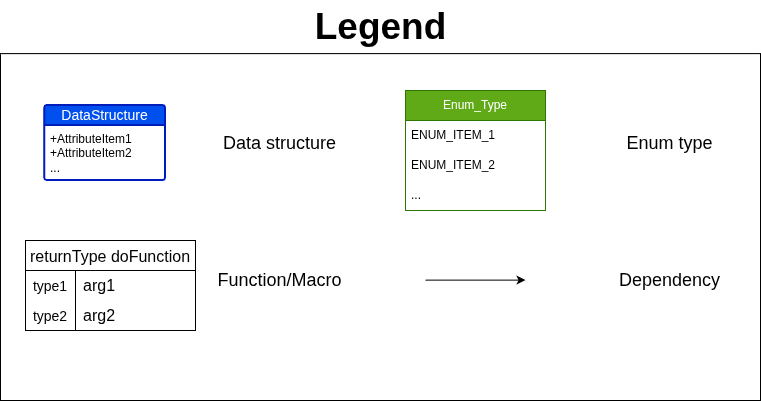

The diagram above was exported from draw.io. Its source (the exported page's mxGraphModel, read from the mxfile embedded in the PNG):
<mxGraphModel dx="1664" dy="992" grid="1" gridSize="10" guides="1" tooltips="1" connect="1" arrows="1" fold="1" page="1" pageScale="1" pageWidth="850" pageHeight="1100" math="0" shadow="0">
  <root>
    <mxCell id="0" />
    <mxCell id="1" parent="0" />
    <mxCell id="2" connectable="0" parent="1" style="group" value=" " vertex="1">
      <mxGeometry height="400" width="760" x="895" y="620" as="geometry" />
    </mxCell>
    <mxCell id="3" parent="2" style="swimlane;childLayout=stackLayout;horizontal=1;startSize=20;horizontalStack=0;rounded=1;fontSize=14;fontStyle=0;strokeWidth=2;resizeParent=0;resizeLast=1;shadow=0;dashed=0;align=center;arcSize=4;whiteSpace=wrap;html=1;fillColor=#0050ef;fontColor=#ffffff;strokeColor=#001DBC;" value="DataStructure" vertex="1">
      <mxGeometry height="75" width="120.72" x="44.27999999999997" y="105" as="geometry">
        <mxRectangle height="50" width="80" x="66" y="90" as="alternateBounds" />
      </mxGeometry>
    </mxCell>
    <mxCell id="4" parent="3" style="align=left;strokeColor=none;fillColor=none;spacingLeft=4;spacingRight=4;fontSize=12;verticalAlign=top;resizable=0;rotatable=0;part=1;html=1;whiteSpace=wrap;" value="+AttributeItem1&lt;br&gt;+AttributeItem2&lt;div&gt;...&lt;/div&gt;" vertex="1">
      <mxGeometry height="55" width="120.72" y="20" as="geometry" />
    </mxCell>
    <mxCell id="5" parent="2" style="text;html=1;whiteSpace=wrap;strokeColor=none;fillColor=none;align=center;verticalAlign=middle;rounded=0;" value="&lt;font style=&quot;font-size: 18px;&quot;&gt;Function/&lt;font style=&quot;color: light-dark(rgb(0, 0, 0), rgb(255, 153, 204));&quot;&gt;Macro&lt;/font&gt;&lt;/font&gt;" vertex="1">
      <mxGeometry height="60" width="129.32432432432432" x="214.99567567567556" y="250" as="geometry" />
    </mxCell>
    <mxCell id="6" parent="2" style="text;strokeColor=none;fillColor=none;html=1;fontSize=37;fontStyle=1;verticalAlign=middle;align=center;autosizeText=1;" value="Legend" vertex="1">
      <mxGeometry height="53.13" width="180.72" x="290" as="geometry" />
    </mxCell>
    <mxCell id="7" edge="1" parent="2" style="edgeStyle=none;orthogonalLoop=1;jettySize=auto;html=1;rounded=0;" value="">
      <mxGeometry relative="1" width="100" as="geometry">
        <Array as="points" />
        <mxPoint x="425" y="279.64" as="sourcePoint" />
        <mxPoint x="525" y="279.64" as="targetPoint" />
      </mxGeometry>
    </mxCell>
    <mxCell id="8" parent="2" style="text;html=1;whiteSpace=wrap;strokeColor=none;fillColor=none;align=center;verticalAlign=middle;rounded=0;" value="&lt;font style=&quot;font-size: 18px;&quot;&gt;Data structure&lt;/font&gt;" vertex="1">
      <mxGeometry height="60" width="129.32432432432432" x="215" y="112.5" as="geometry" />
    </mxCell>
    <mxCell id="9" parent="2" style="text;html=1;whiteSpace=wrap;strokeColor=none;fillColor=none;align=center;verticalAlign=middle;rounded=0;" value="&lt;font style=&quot;font-size: 18px;&quot;&gt;Dependency&lt;/font&gt;" vertex="1">
      <mxGeometry height="60" width="129.32432432432432" x="605" y="250" as="geometry" />
    </mxCell>
    <mxCell id="10" parent="2" style="swimlane;fontStyle=0;childLayout=stackLayout;horizontal=1;startSize=30;horizontalStack=0;resizeParent=1;resizeParentMax=0;resizeLast=0;collapsible=1;marginBottom=0;whiteSpace=wrap;html=1;fillColor=#60a917;fontColor=#ffffff;strokeColor=#2D7600;" value="Enum_Type" vertex="1">
      <mxGeometry height="120" width="140" x="405" y="90" as="geometry">
        <mxRectangle height="30" width="110" x="940" y="150" as="alternateBounds" />
      </mxGeometry>
    </mxCell>
    <mxCell id="11" parent="10" style="text;strokeColor=none;fillColor=none;align=left;verticalAlign=middle;spacingLeft=4;spacingRight=4;overflow=hidden;points=[[0,0.5],[1,0.5]];portConstraint=eastwest;rotatable=0;whiteSpace=wrap;html=1;" value="ENUM_ITEM_1" vertex="1">
      <mxGeometry height="30" width="140" y="30" as="geometry" />
    </mxCell>
    <mxCell id="12" parent="10" style="text;strokeColor=none;fillColor=none;align=left;verticalAlign=middle;spacingLeft=4;spacingRight=4;overflow=hidden;points=[[0,0.5],[1,0.5]];portConstraint=eastwest;rotatable=0;whiteSpace=wrap;html=1;" value="ENUM_ITEM_2" vertex="1">
      <mxGeometry height="30" width="140" y="60" as="geometry" />
    </mxCell>
    <mxCell id="13" parent="10" style="text;strokeColor=none;fillColor=none;align=left;verticalAlign=middle;spacingLeft=4;spacingRight=4;overflow=hidden;points=[[0,0.5],[1,0.5]];portConstraint=eastwest;rotatable=0;whiteSpace=wrap;html=1;" value="..." vertex="1">
      <mxGeometry height="30" width="140" y="90" as="geometry" />
    </mxCell>
    <mxCell id="14" parent="2" style="text;html=1;whiteSpace=wrap;strokeColor=none;fillColor=none;align=center;verticalAlign=middle;rounded=0;" value="&lt;font style=&quot;font-size: 18px;&quot;&gt;Enum type&lt;/font&gt;" vertex="1">
      <mxGeometry height="60" width="129.32432432432432" x="605" y="112.5" as="geometry" />
    </mxCell>
    <mxCell id="15" parent="2" style="shape=table;startSize=30;container=1;collapsible=0;childLayout=tableLayout;fixedRows=1;rowLines=0;fontStyle=0;strokeColor=default;fontSize=16;" value="returnType doFunction" vertex="1">
      <mxGeometry height="90" width="170" x="25" y="240" as="geometry" />
    </mxCell>
    <mxCell id="16" parent="15" style="shape=tableRow;horizontal=0;startSize=0;swimlaneHead=0;swimlaneBody=0;top=0;left=0;bottom=0;right=0;collapsible=0;dropTarget=0;fillColor=none;points=[[0,0.5],[1,0.5]];portConstraint=eastwest;strokeColor=inherit;fontSize=16;" value="" vertex="1">
      <mxGeometry height="30" width="170" y="30" as="geometry" />
    </mxCell>
    <mxCell id="17" parent="16" style="shape=partialRectangle;html=1;whiteSpace=wrap;connectable=0;fillColor=none;top=0;left=0;bottom=0;right=0;overflow=hidden;pointerEvents=1;strokeColor=inherit;fontSize=16;" value="&lt;font style=&quot;font-size: 14px;&quot;&gt;type1&lt;/font&gt;" vertex="1">
      <mxGeometry height="30" width="50" as="geometry">
        <mxRectangle height="30" width="50" as="alternateBounds" />
      </mxGeometry>
    </mxCell>
    <mxCell id="18" parent="16" style="shape=partialRectangle;html=1;whiteSpace=wrap;connectable=0;fillColor=none;top=0;left=0;bottom=0;right=0;align=left;spacingLeft=6;overflow=hidden;strokeColor=inherit;fontSize=16;" value="arg1" vertex="1">
      <mxGeometry height="30" width="120" x="50" as="geometry">
        <mxRectangle height="30" width="120" as="alternateBounds" />
      </mxGeometry>
    </mxCell>
    <mxCell id="19" parent="15" style="shape=tableRow;horizontal=0;startSize=0;swimlaneHead=0;swimlaneBody=0;top=0;left=0;bottom=0;right=0;collapsible=0;dropTarget=0;fillColor=none;points=[[0,0.5],[1,0.5]];portConstraint=eastwest;strokeColor=inherit;fontSize=16;" value="" vertex="1">
      <mxGeometry height="30" width="170" y="60" as="geometry" />
    </mxCell>
    <mxCell id="20" parent="19" style="shape=partialRectangle;html=1;whiteSpace=wrap;connectable=0;fillColor=none;top=0;left=0;bottom=0;right=0;overflow=hidden;strokeColor=inherit;fontSize=16;" value="&lt;font style=&quot;font-size: 14px;&quot;&gt;type2&lt;/font&gt;" vertex="1">
      <mxGeometry height="30" width="50" as="geometry">
        <mxRectangle height="30" width="50" as="alternateBounds" />
      </mxGeometry>
    </mxCell>
    <mxCell id="21" parent="19" style="shape=partialRectangle;html=1;whiteSpace=wrap;connectable=0;fillColor=none;top=0;left=0;bottom=0;right=0;align=left;spacingLeft=6;overflow=hidden;strokeColor=inherit;fontSize=16;" value="arg2" vertex="1">
      <mxGeometry height="30" width="120" x="50" as="geometry">
        <mxRectangle height="30" width="120" as="alternateBounds" />
      </mxGeometry>
    </mxCell>
    <mxCell id="22" parent="2" style="rounded=0;whiteSpace=wrap;html=1;fontFamily=Helvetica;fontSize=11;fontColor=default;labelBackgroundColor=default;fillColor=none;" value="" vertex="1">
      <mxGeometry height="346.87" width="760" y="53.129999999999995" as="geometry" />
    </mxCell>
  </root>
</mxGraphModel>